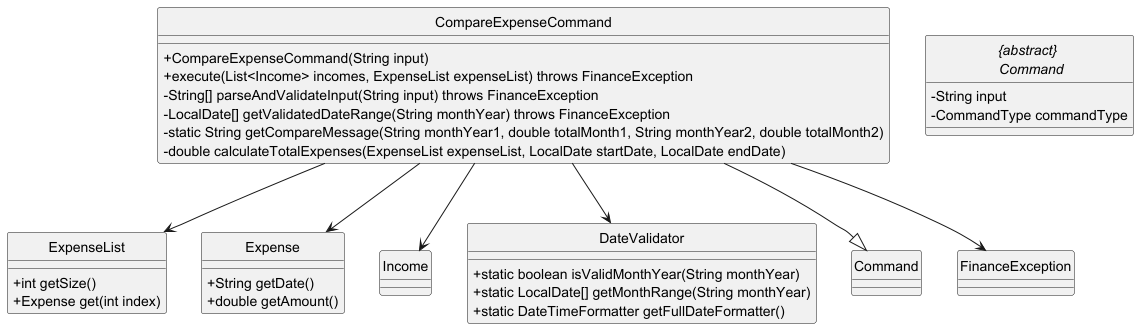

The diagram above was rendered by PlantUML. Its source (embedded in the PNG):
@startuml

hide circle
skinparam classAttributeIconSize 0


class CompareExpenseCommand {
    + CompareExpenseCommand(String input)
    + execute(List<Income> incomes, ExpenseList expenseList) throws FinanceException
    - String[] parseAndValidateInput(String input) throws FinanceException
    - LocalDate[] getValidatedDateRange(String monthYear) throws FinanceException
    - static String getCompareMessage(String monthYear1, double totalMonth1, String monthYear2, double totalMonth2)
    - double calculateTotalExpenses(ExpenseList expenseList, LocalDate startDate, LocalDate endDate)
}

abstract class "{abstract} \n Command" {
    - String input
    - CommandType commandType
}

class ExpenseList {
    + int getSize()
    + Expense get(int index)
}

class Expense {
    + String getDate()
    + double getAmount()
}

class Income {}

class DateValidator {
    + static boolean isValidMonthYear(String monthYear)
    + static LocalDate[] getMonthRange(String monthYear)
    + static DateTimeFormatter getFullDateFormatter()
}


CompareExpenseCommand --|> Command
CompareExpenseCommand --> ExpenseList
CompareExpenseCommand --> Expense
CompareExpenseCommand --> Income
CompareExpenseCommand --> DateValidator
CompareExpenseCommand --> FinanceException
@enduml